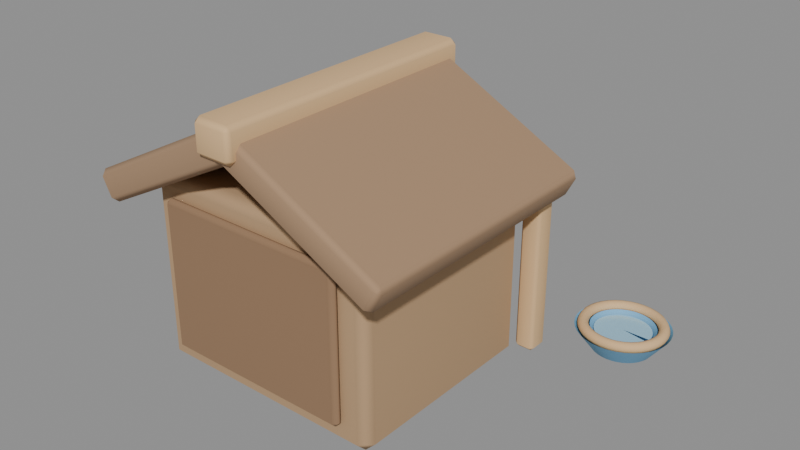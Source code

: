 # Source: DogHouse.blend  (saved by Blender 5.1.30; exported with 4.5.12 LTS)
import bpy
from mathutils import Matrix  # noqa: F401  (used for matrix-valued properties, if any)

bpy.ops.wm.read_factory_settings(use_empty=True)
scene = bpy.context.scene
scene.name = 'Scene'

# ---- materials (node trees are filled in below, after node groups)
mat_material_doghouse_redwood = bpy.data.materials.new('Material.DogHouse.RedWood')
mat_material_doghouse_redwood.diffuse_color = (0.48, 0.31, 0.17, 1.0)
mat_material_doghouse_darkredwood = bpy.data.materials.new('Material.DogHouse.DarkRedWood')
mat_material_doghouse_darkredwood.diffuse_color = (0.3, 0.18, 0.1, 1.0)
mat_material_doghouse_warmtrim = bpy.data.materials.new('Material.DogHouse.WarmTrim')
mat_material_doghouse_warmtrim.diffuse_color = (0.72, 0.47, 0.24, 1.0)
mat_material_doghouse_charcoalroof = bpy.data.materials.new('Material.DogHouse.CharcoalRoof')
mat_material_doghouse_charcoalroof.diffuse_color = (0.38, 0.24, 0.14, 1.0)
mat_material_doghouse_bowlblue = bpy.data.materials.new('Material.DogHouse.BowlBlue')
mat_material_doghouse_bowlblue.diffuse_color = (0.18, 0.44, 0.68, 1.0)
mat_material_water = bpy.data.materials.new('Material.Water')
mat_material_water.diffuse_color = (0.45, 0.78, 1.0, 0.62)

# ---- material node trees
mat_material_doghouse_redwood.use_nodes = True; mat_material_doghouse_redwood.node_tree.nodes.clear()
_N = mat_material_doghouse_redwood.node_tree.nodes; _L = mat_material_doghouse_redwood.node_tree.links
n0 = _N.new('ShaderNodeBsdfPrincipled'); n0.name = 'Principled BSDF'; n0.location = (-200, 100)
n0.inputs[0].default_value = (0.48, 0.31, 0.17, 1.0)
n0.inputs[2].default_value = 0.92
n1 = _N.new('ShaderNodeOutputMaterial'); n1.name = 'Material Output'; n1.location = (200, 100)
_L.new(n0.outputs[0], n1.inputs[0])
n1.is_active_output = True
mat_material_doghouse_darkredwood.use_nodes = True; mat_material_doghouse_darkredwood.node_tree.nodes.clear()
_N = mat_material_doghouse_darkredwood.node_tree.nodes; _L = mat_material_doghouse_darkredwood.node_tree.links
n0 = _N.new('ShaderNodeBsdfPrincipled'); n0.name = 'Principled BSDF'; n0.location = (-200, 100)
n0.inputs[0].default_value = (0.3, 0.18, 0.1, 1.0)
n0.inputs[2].default_value = 0.94
n1 = _N.new('ShaderNodeOutputMaterial'); n1.name = 'Material Output'; n1.location = (200, 100)
_L.new(n0.outputs[0], n1.inputs[0])
n1.is_active_output = True
mat_material_doghouse_warmtrim.use_nodes = True; mat_material_doghouse_warmtrim.node_tree.nodes.clear()
_N = mat_material_doghouse_warmtrim.node_tree.nodes; _L = mat_material_doghouse_warmtrim.node_tree.links
n0 = _N.new('ShaderNodeBsdfPrincipled'); n0.name = 'Principled BSDF'; n0.location = (-200, 100)
n0.inputs[0].default_value = (0.72, 0.47, 0.24, 1.0)
n0.inputs[2].default_value = 0.86
n1 = _N.new('ShaderNodeOutputMaterial'); n1.name = 'Material Output'; n1.location = (200, 100)
_L.new(n0.outputs[0], n1.inputs[0])
n1.is_active_output = True
mat_material_doghouse_charcoalroof.use_nodes = True; mat_material_doghouse_charcoalroof.node_tree.nodes.clear()
_N = mat_material_doghouse_charcoalroof.node_tree.nodes; _L = mat_material_doghouse_charcoalroof.node_tree.links
n0 = _N.new('ShaderNodeBsdfPrincipled'); n0.name = 'Principled BSDF'; n0.location = (-200, 100)
n0.inputs[0].default_value = (0.38, 0.24, 0.14, 1.0)
n0.inputs[2].default_value = 0.9
n1 = _N.new('ShaderNodeOutputMaterial'); n1.name = 'Material Output'; n1.location = (200, 100)
_L.new(n0.outputs[0], n1.inputs[0])
n1.is_active_output = True
mat_material_doghouse_bowlblue.use_nodes = True; mat_material_doghouse_bowlblue.node_tree.nodes.clear()
_N = mat_material_doghouse_bowlblue.node_tree.nodes; _L = mat_material_doghouse_bowlblue.node_tree.links
n0 = _N.new('ShaderNodeBsdfPrincipled'); n0.name = 'Principled BSDF'; n0.location = (-200, 100)
n0.inputs[0].default_value = (0.18, 0.44, 0.68, 1.0)
n0.inputs[2].default_value = 0.72
n1 = _N.new('ShaderNodeOutputMaterial'); n1.name = 'Material Output'; n1.location = (200, 100)
_L.new(n0.outputs[0], n1.inputs[0])
n1.is_active_output = True
mat_material_water.use_nodes = True; mat_material_water.node_tree.nodes.clear()
_N = mat_material_water.node_tree.nodes; _L = mat_material_water.node_tree.links
n0 = _N.new('ShaderNodeBsdfPrincipled'); n0.name = 'Principled BSDF'; n0.location = (-200, 100)
n0.inputs[0].default_value = (0.45, 0.78, 1.0, 0.62)
n0.inputs[1].default_value = 0.35
n0.inputs[2].default_value = 0.24
n1 = _N.new('ShaderNodeOutputMaterial'); n1.name = 'Material Output'; n1.location = (200, 100)
_L.new(n0.outputs[0], n1.inputs[0])
n1.is_active_output = True

# ---- meshes
me_doghouse_walls_mesh = bpy.data.meshes.new('DogHouse_Walls_Mesh')
me_doghouse_walls_mesh.from_pydata([(-0.39, -0.34, -0.31), (-0.39, -0.34, 0.31), (-0.39, 0.34, -0.31), (-0.39, 0.34, 0.31), (0.39, -0.34, -0.31), (0.39, -0.34, 0.31), (0.39, 0.34, -0.31), (0.39, 0.34, 0.31)], [], [(0, 1, 3, 2), (2, 3, 7, 6), (6, 7, 5, 4), (4, 5, 1, 0), (2, 6, 4, 0), (7, 3, 1, 5)])
_uv = me_doghouse_walls_mesh.uv_layers.new(name='UVMap')
_uv.uv.foreach_set('vector', [0.375, 0.0, 0.625, 0.0, 0.625, 0.25, 0.375, 0.25, 0.375, 0.25, 0.625, 0.25, 0.625, 0.5, 0.375, 0.5, 0.375, 0.5, 0.625, 0.5, 0.625, 0.75, 0.375, 0.75, 0.375, 0.75, 0.625, 0.75, 0.625, 1.0, 0.375, 1.0, 0.125, 0.5, 0.375, 0.5, 0.375, 0.75, 0.125, 0.75, 0.625, 0.5, 0.875, 0.5, 0.875, 0.75, 0.625, 0.75])
me_doghouse_walls_mesh.materials.append(mat_material_doghouse_redwood)
me_doghouse_walls_mesh.update()
me_doghouse_backshadow_mesh = bpy.data.meshes.new('DogHouse_BackShadow_Mesh')
me_doghouse_backshadow_mesh.from_pydata([(-0.31, -0.0175, -0.24), (-0.31, -0.0175, 0.24), (-0.31, 0.0175, -0.24), (-0.31, 0.0175, 0.24), (0.31, -0.0175, -0.24), (0.31, -0.0175, 0.24), (0.31, 0.0175, -0.24), (0.31, 0.0175, 0.24)], [], [(0, 1, 3, 2), (2, 3, 7, 6), (6, 7, 5, 4), (4, 5, 1, 0), (2, 6, 4, 0), (7, 3, 1, 5)])
_uv = me_doghouse_backshadow_mesh.uv_layers.new(name='UVMap')
_uv.uv.foreach_set('vector', [0.375, 0.0, 0.625, 0.0, 0.625, 0.25, 0.375, 0.25, 0.375, 0.25, 0.625, 0.25, 0.625, 0.5, 0.375, 0.5, 0.375, 0.5, 0.625, 0.5, 0.625, 0.75, 0.375, 0.75, 0.375, 0.75, 0.625, 0.75, 0.625, 1.0, 0.375, 1.0, 0.125, 0.5, 0.375, 0.5, 0.375, 0.75, 0.125, 0.75, 0.625, 0.5, 0.875, 0.5, 0.875, 0.75, 0.625, 0.75])
me_doghouse_backshadow_mesh.materials.append(mat_material_doghouse_darkredwood)
me_doghouse_backshadow_mesh.update()
me_doghouse_door_mesh = bpy.data.meshes.new('DogHouse_Door_Mesh')
me_doghouse_door_mesh.from_pydata([(-0.14, -0.0175, -0.19), (-0.14, -0.0175, 0.19), (-0.14, 0.0175, -0.19), (-0.14, 0.0175, 0.19), (0.14, -0.0175, -0.19), (0.14, -0.0175, 0.19), (0.14, 0.0175, -0.19), (0.14, 0.0175, 0.19)], [], [(0, 1, 3, 2), (2, 3, 7, 6), (6, 7, 5, 4), (4, 5, 1, 0), (2, 6, 4, 0), (7, 3, 1, 5)])
_uv = me_doghouse_door_mesh.uv_layers.new(name='UVMap')
_uv.uv.foreach_set('vector', [0.375, 0.0, 0.625, 0.0, 0.625, 0.25, 0.375, 0.25, 0.375, 0.25, 0.625, 0.25, 0.625, 0.5, 0.375, 0.5, 0.375, 0.5, 0.625, 0.5, 0.625, 0.75, 0.375, 0.75, 0.375, 0.75, 0.625, 0.75, 0.625, 1.0, 0.375, 1.0, 0.125, 0.5, 0.375, 0.5, 0.375, 0.75, 0.125, 0.75, 0.625, 0.5, 0.875, 0.5, 0.875, 0.75, 0.625, 0.75])
me_doghouse_door_mesh.materials.append(mat_material_doghouse_darkredwood)
me_doghouse_door_mesh.update()
me_doghouse_doortop_mesh = bpy.data.meshes.new('DogHouse_DoorTop_Mesh')
me_doghouse_doortop_mesh.from_pydata([(-0.12, -0.02, -0.065), (-0.12, -0.02, 0.065), (-0.12, 0.02, -0.065), (-0.12, 0.02, 0.065), (0.12, -0.02, -0.065), (0.12, -0.02, 0.065), (0.12, 0.02, -0.065), (0.12, 0.02, 0.065)], [], [(0, 1, 3, 2), (2, 3, 7, 6), (6, 7, 5, 4), (4, 5, 1, 0), (2, 6, 4, 0), (7, 3, 1, 5)])
_uv = me_doghouse_doortop_mesh.uv_layers.new(name='UVMap')
_uv.uv.foreach_set('vector', [0.375, 0.0, 0.625, 0.0, 0.625, 0.25, 0.375, 0.25, 0.375, 0.25, 0.625, 0.25, 0.625, 0.5, 0.375, 0.5, 0.375, 0.5, 0.625, 0.5, 0.625, 0.75, 0.375, 0.75, 0.375, 0.75, 0.625, 0.75, 0.625, 1.0, 0.375, 1.0, 0.125, 0.5, 0.375, 0.5, 0.375, 0.75, 0.125, 0.75, 0.625, 0.5, 0.875, 0.5, 0.875, 0.75, 0.625, 0.75])
me_doghouse_doortop_mesh.materials.append(mat_material_doghouse_darkredwood)
me_doghouse_doortop_mesh.update()
me_doghouse_threshold_mesh = bpy.data.meshes.new('DogHouse_Threshold_Mesh')
me_doghouse_threshold_mesh.from_pydata([(-0.19, -0.055, -0.04), (-0.19, -0.055, 0.04), (-0.19, 0.055, -0.04), (-0.19, 0.055, 0.04), (0.19, -0.055, -0.04), (0.19, -0.055, 0.04), (0.19, 0.055, -0.04), (0.19, 0.055, 0.04)], [], [(0, 1, 3, 2), (2, 3, 7, 6), (6, 7, 5, 4), (4, 5, 1, 0), (2, 6, 4, 0), (7, 3, 1, 5)])
_uv = me_doghouse_threshold_mesh.uv_layers.new(name='UVMap')
_uv.uv.foreach_set('vector', [0.375, 0.0, 0.625, 0.0, 0.625, 0.25, 0.375, 0.25, 0.375, 0.25, 0.625, 0.25, 0.625, 0.5, 0.375, 0.5, 0.375, 0.5, 0.625, 0.5, 0.625, 0.75, 0.375, 0.75, 0.375, 0.75, 0.625, 0.75, 0.625, 1.0, 0.375, 1.0, 0.125, 0.5, 0.375, 0.5, 0.375, 0.75, 0.125, 0.75, 0.625, 0.5, 0.875, 0.5, 0.875, 0.75, 0.625, 0.75])
me_doghouse_threshold_mesh.materials.append(mat_material_doghouse_warmtrim)
me_doghouse_threshold_mesh.update()
me_doghouse_trim_left_mesh = bpy.data.meshes.new('DogHouse_Trim_Left_Mesh')
me_doghouse_trim_left_mesh.from_pydata([(-0.0325, -0.035, -0.29), (-0.0325, -0.035, 0.29), (-0.0325, 0.035, -0.29), (-0.0325, 0.035, 0.29), (0.0325, -0.035, -0.29), (0.0325, -0.035, 0.29), (0.0325, 0.035, -0.29), (0.0325, 0.035, 0.29)], [], [(0, 1, 3, 2), (2, 3, 7, 6), (6, 7, 5, 4), (4, 5, 1, 0), (2, 6, 4, 0), (7, 3, 1, 5)])
_uv = me_doghouse_trim_left_mesh.uv_layers.new(name='UVMap')
_uv.uv.foreach_set('vector', [0.375, 0.0, 0.625, 0.0, 0.625, 0.25, 0.375, 0.25, 0.375, 0.25, 0.625, 0.25, 0.625, 0.5, 0.375, 0.5, 0.375, 0.5, 0.625, 0.5, 0.625, 0.75, 0.375, 0.75, 0.375, 0.75, 0.625, 0.75, 0.625, 1.0, 0.375, 1.0, 0.125, 0.5, 0.375, 0.5, 0.375, 0.75, 0.125, 0.75, 0.625, 0.5, 0.875, 0.5, 0.875, 0.75, 0.625, 0.75])
me_doghouse_trim_left_mesh.materials.append(mat_material_doghouse_warmtrim)
me_doghouse_trim_left_mesh.update()
me_doghouse_trim_right_mesh = bpy.data.meshes.new('DogHouse_Trim_Right_Mesh')
me_doghouse_trim_right_mesh.from_pydata([(-0.0325, -0.035, -0.29), (-0.0325, -0.035, 0.29), (-0.0325, 0.035, -0.29), (-0.0325, 0.035, 0.29), (0.0325, -0.035, -0.29), (0.0325, -0.035, 0.29), (0.0325, 0.035, -0.29), (0.0325, 0.035, 0.29)], [], [(0, 1, 3, 2), (2, 3, 7, 6), (6, 7, 5, 4), (4, 5, 1, 0), (2, 6, 4, 0), (7, 3, 1, 5)])
_uv = me_doghouse_trim_right_mesh.uv_layers.new(name='UVMap')
_uv.uv.foreach_set('vector', [0.375, 0.0, 0.625, 0.0, 0.625, 0.25, 0.375, 0.25, 0.375, 0.25, 0.625, 0.25, 0.625, 0.5, 0.375, 0.5, 0.375, 0.5, 0.625, 0.5, 0.625, 0.75, 0.375, 0.75, 0.375, 0.75, 0.625, 0.75, 0.625, 1.0, 0.375, 1.0, 0.125, 0.5, 0.375, 0.5, 0.375, 0.75, 0.125, 0.75, 0.625, 0.5, 0.875, 0.5, 0.875, 0.75, 0.625, 0.75])
me_doghouse_trim_right_mesh.materials.append(mat_material_doghouse_warmtrim)
me_doghouse_trim_right_mesh.update()
me_doghouse_roof_left_mesh = bpy.data.meshes.new('DogHouse_Roof_Left_Mesh')
me_doghouse_roof_left_mesh.from_pydata([(-0.29, -0.43, -0.05), (-0.29, -0.43, 0.05), (-0.29, 0.43, -0.05), (-0.29, 0.43, 0.05), (0.29, -0.43, -0.05), (0.29, -0.43, 0.05), (0.29, 0.43, -0.05), (0.29, 0.43, 0.05)], [], [(0, 1, 3, 2), (2, 3, 7, 6), (6, 7, 5, 4), (4, 5, 1, 0), (2, 6, 4, 0), (7, 3, 1, 5)])
_uv = me_doghouse_roof_left_mesh.uv_layers.new(name='UVMap')
_uv.uv.foreach_set('vector', [0.375, 0.0, 0.625, 0.0, 0.625, 0.25, 0.375, 0.25, 0.375, 0.25, 0.625, 0.25, 0.625, 0.5, 0.375, 0.5, 0.375, 0.5, 0.625, 0.5, 0.625, 0.75, 0.375, 0.75, 0.375, 0.75, 0.625, 0.75, 0.625, 1.0, 0.375, 1.0, 0.125, 0.5, 0.375, 0.5, 0.375, 0.75, 0.125, 0.75, 0.625, 0.5, 0.875, 0.5, 0.875, 0.75, 0.625, 0.75])
me_doghouse_roof_left_mesh.materials.append(mat_material_doghouse_charcoalroof)
me_doghouse_roof_left_mesh.update()
me_doghouse_roof_right_mesh = bpy.data.meshes.new('DogHouse_Roof_Right_Mesh')
me_doghouse_roof_right_mesh.from_pydata([(-0.29, -0.43, -0.05), (-0.29, -0.43, 0.05), (-0.29, 0.43, -0.05), (-0.29, 0.43, 0.05), (0.29, -0.43, -0.05), (0.29, -0.43, 0.05), (0.29, 0.43, -0.05), (0.29, 0.43, 0.05)], [], [(0, 1, 3, 2), (2, 3, 7, 6), (6, 7, 5, 4), (4, 5, 1, 0), (2, 6, 4, 0), (7, 3, 1, 5)])
_uv = me_doghouse_roof_right_mesh.uv_layers.new(name='UVMap')
_uv.uv.foreach_set('vector', [0.375, 0.0, 0.625, 0.0, 0.625, 0.25, 0.375, 0.25, 0.375, 0.25, 0.625, 0.25, 0.625, 0.5, 0.375, 0.5, 0.375, 0.5, 0.625, 0.5, 0.625, 0.75, 0.375, 0.75, 0.375, 0.75, 0.625, 0.75, 0.625, 1.0, 0.375, 1.0, 0.125, 0.5, 0.375, 0.5, 0.375, 0.75, 0.125, 0.75, 0.625, 0.5, 0.875, 0.5, 0.875, 0.75, 0.625, 0.75])
me_doghouse_roof_right_mesh.materials.append(mat_material_doghouse_charcoalroof)
me_doghouse_roof_right_mesh.update()
me_doghouse_ridgecap_mesh = bpy.data.meshes.new('DogHouse_RidgeCap_Mesh')
me_doghouse_ridgecap_mesh.from_pydata([(-0.065, -0.455, -0.055), (-0.065, -0.455, 0.055), (-0.065, 0.455, -0.055), (-0.065, 0.455, 0.055), (0.065, -0.455, -0.055), (0.065, -0.455, 0.055), (0.065, 0.455, -0.055), (0.065, 0.455, 0.055)], [], [(0, 1, 3, 2), (2, 3, 7, 6), (6, 7, 5, 4), (4, 5, 1, 0), (2, 6, 4, 0), (7, 3, 1, 5)])
_uv = me_doghouse_ridgecap_mesh.uv_layers.new(name='UVMap')
_uv.uv.foreach_set('vector', [0.375, 0.0, 0.625, 0.0, 0.625, 0.25, 0.375, 0.25, 0.375, 0.25, 0.625, 0.25, 0.625, 0.5, 0.375, 0.5, 0.375, 0.5, 0.625, 0.5, 0.625, 0.75, 0.375, 0.75, 0.375, 0.75, 0.625, 0.75, 0.625, 1.0, 0.375, 1.0, 0.125, 0.5, 0.375, 0.5, 0.375, 0.75, 0.125, 0.75, 0.625, 0.5, 0.875, 0.5, 0.875, 0.75, 0.625, 0.75])
me_doghouse_ridgecap_mesh.materials.append(mat_material_doghouse_warmtrim)
me_doghouse_ridgecap_mesh.update()
me_doghouse_nameplate_mesh = bpy.data.meshes.new('DogHouse_NamePlate_Mesh')
me_doghouse_nameplate_mesh.from_pydata([(-0.16, -0.0175, -0.0475), (-0.16, -0.0175, 0.0475), (-0.16, 0.0175, -0.0475), (-0.16, 0.0175, 0.0475), (0.16, -0.0175, -0.0475), (0.16, -0.0175, 0.0475), (0.16, 0.0175, -0.0475), (0.16, 0.0175, 0.0475)], [], [(0, 1, 3, 2), (2, 3, 7, 6), (6, 7, 5, 4), (4, 5, 1, 0), (2, 6, 4, 0), (7, 3, 1, 5)])
_uv = me_doghouse_nameplate_mesh.uv_layers.new(name='UVMap')
_uv.uv.foreach_set('vector', [0.375, 0.0, 0.625, 0.0, 0.625, 0.25, 0.375, 0.25, 0.375, 0.25, 0.625, 0.25, 0.625, 0.5, 0.375, 0.5, 0.375, 0.5, 0.625, 0.5, 0.625, 0.75, 0.375, 0.75, 0.375, 0.75, 0.625, 0.75, 0.625, 1.0, 0.375, 1.0, 0.125, 0.5, 0.375, 0.5, 0.375, 0.75, 0.125, 0.75, 0.625, 0.5, 0.875, 0.5, 0.875, 0.75, 0.625, 0.75])
me_doghouse_nameplate_mesh.materials.append(mat_material_doghouse_warmtrim)
me_doghouse_nameplate_mesh.update()
me_doghouse_bowl_mesh_001 = bpy.data.meshes.new('DogHouse_Bowl_Mesh.001')
me_doghouse_bowl_mesh_001.from_pydata([(0.145, 0.0, 0.118), (0.1428, 0.02431, 0.118), (0.1363, 0.04788, 0.118), (0.1256, 0.07, 0.118), (0.1111, 0.08999, 0.118), (0.0932, 0.1072, 0.118), (0.0725, 0.1212, 0.118), (0.04959, 0.1316, 0.118), (0.02518, 0.1379, 0.118), (8.879e-18, 0.14, 0.118), (-0.02518, 0.1379, 0.118), (-0.04959, 0.1316, 0.118), (-0.0725, 0.1212, 0.118), (-0.0932, 0.1072, 0.118), (-0.1111, 0.08999, 0.118), (-0.1256, 0.07, 0.118), (-0.1363, 0.04788, 0.118), (-0.1428, 0.02431, 0.118), (-0.145, 1.715e-17, 0.118), (-0.1428, -0.02431, 0.118), (-0.1363, -0.04788, 0.118), (-0.1256, -0.07, 0.118), (-0.1111, -0.08999, 0.118), (-0.0932, -0.1072, 0.118), (-0.0725, -0.1212, 0.118), (-0.04959, -0.1316, 0.118), (-0.02518, -0.1379, 0.118), (-2.664e-17, -0.14, 0.118), (0.02518, -0.1379, 0.118), (0.04959, -0.1316, 0.118), (0.0725, -0.1212, 0.118), (0.0932, -0.1072, 0.118), (0.1111, -0.08999, 0.118), (0.1256, -0.07, 0.118), (0.1363, -0.04788, 0.118), (0.1428, -0.02431, 0.118), (0.09, 0.0, 0.045), (0.08863, 0.01476, 0.045), (0.08457, 0.02907, 0.045), (0.07794, 0.0425, 0.045), (0.06894, 0.05464, 0.045), (0.05785, 0.06511, 0.045), (0.045, 0.07361, 0.045), (0.03078, 0.07987, 0.045), (0.01563, 0.08371, 0.045), (5.511e-18, 0.085, 0.045), (-0.01563, 0.08371, 0.045), (-0.03078, 0.07987, 0.045), (-0.045, 0.07361, 0.045), (-0.05785, 0.06511, 0.045), (-0.06894, 0.05464, 0.045), (-0.07794, 0.0425, 0.045), (-0.08457, 0.02907, 0.045), (-0.08863, 0.01476, 0.045), (-0.09, 1.041e-17, 0.045), (-0.08863, -0.01476, 0.045), (-0.08457, -0.02907, 0.045), (-0.07794, -0.0425, 0.045), (-0.06894, -0.05464, 0.045), (-0.05785, -0.06511, 0.045), (-0.045, -0.07361, 0.045), (-0.03078, -0.07987, 0.045), (-0.01563, -0.08371, 0.045), (-1.653e-17, -0.085, 0.045), (0.01563, -0.08371, 0.045), (0.03078, -0.07987, 0.045), (0.045, -0.07361, 0.045), (0.05785, -0.06511, 0.045), (0.06894, -0.05464, 0.045), (0.07794, -0.0425, 0.045), (0.08457, -0.02907, 0.045), (0.08863, -0.01476, 0.045), (0.1, 0.0, 0.118), (0.09848, 0.01667, 0.118), (0.09397, 0.03283, 0.118), (0.0866, 0.048, 0.118), (0.0766, 0.06171, 0.118), (0.06428, 0.07354, 0.118), (0.05, 0.08314, 0.118), (0.0342, 0.09021, 0.118), (0.01736, 0.09454, 0.118), (6.123e-18, 0.096, 0.118), (-0.01736, 0.09454, 0.118), (-0.0342, 0.09021, 0.118), (-0.05, 0.08314, 0.118), (-0.06428, 0.07354, 0.118), (-0.0766, 0.06171, 0.118), (-0.0866, 0.048, 0.118), (-0.09397, 0.03283, 0.118), (-0.09848, 0.01667, 0.118), (-0.1, 1.176e-17, 0.118), (-0.09848, -0.01667, 0.118), (-0.09397, -0.03283, 0.118), (-0.0866, -0.048, 0.118), (-0.0766, -0.06171, 0.118), (-0.06428, -0.07354, 0.118), (-0.05, -0.08314, 0.118), (-0.0342, -0.09021, 0.118), (-0.01736, -0.09454, 0.118), (-1.837e-17, -0.096, 0.118), (0.01736, -0.09454, 0.118), (0.0342, -0.09021, 0.118), (0.05, -0.08314, 0.118), (0.06428, -0.07354, 0.118), (0.0766, -0.06171, 0.118), (0.0866, -0.048, 0.118), (0.09397, -0.03283, 0.118), (0.09848, -0.01667, 0.118), (0.047, 0.0, 0.045), (0.04629, 0.007641, 0.045), (0.04417, 0.01505, 0.045), (0.0407, 0.022, 0.045), (0.036, 0.02828, 0.045), (0.03021, 0.03371, 0.045), (0.0235, 0.03811, 0.045), (0.01607, 0.04135, 0.045), (0.008161, 0.04333, 0.045), (2.878e-18, 0.044, 0.045), (-0.008161, 0.04333, 0.045), (-0.01607, 0.04135, 0.045), (-0.0235, 0.03811, 0.045), (-0.03021, 0.03371, 0.045), (-0.036, 0.02828, 0.045), (-0.0407, 0.022, 0.045), (-0.04417, 0.01505, 0.045), (-0.04629, 0.007641, 0.045), (-0.047, 5.388e-18, 0.045), (-0.04629, -0.007641, 0.045), (-0.04417, -0.01505, 0.045), (-0.0407, -0.022, 0.045), (-0.036, -0.02828, 0.045), (-0.03021, -0.03371, 0.045), (-0.0235, -0.03811, 0.045), (-0.01607, -0.04135, 0.045), (-0.008161, -0.04333, 0.045), (-8.634e-18, -0.044, 0.045), (0.008161, -0.04333, 0.045), (0.01607, -0.04135, 0.045), (0.0235, -0.03811, 0.045), (0.03021, -0.03371, 0.045), (0.036, -0.02828, 0.045), (0.0407, -0.022, 0.045), (0.04417, -0.01505, 0.045), (0.04629, -0.007641, 0.045)], [], [(0, 1, 37, 36), (73, 72, 108, 109), (36, 37, 109, 108), (1, 2, 38, 37), (74, 73, 109, 110), (37, 38, 110, 109), (2, 3, 39, 38), (75, 74, 110, 111), (38, 39, 111, 110), (3, 4, 40, 39), (76, 75, 111, 112), (39, 40, 112, 111), (4, 5, 41, 40), (77, 76, 112, 113), (40, 41, 113, 112), (5, 6, 42, 41), (78, 77, 113, 114), (41, 42, 114, 113), (6, 7, 43, 42), (79, 78, 114, 115), (42, 43, 115, 114), (7, 8, 44, 43), (80, 79, 115, 116), (43, 44, 116, 115), (8, 9, 45, 44), (81, 80, 116, 117), (44, 45, 117, 116), (9, 10, 46, 45), (82, 81, 117, 118), (45, 46, 118, 117), (10, 11, 47, 46), (83, 82, 118, 119), (46, 47, 119, 118), (11, 12, 48, 47), (84, 83, 119, 120), (47, 48, 120, 119), (12, 13, 49, 48), (85, 84, 120, 121), (48, 49, 121, 120), (13, 14, 50, 49), (86, 85, 121, 122), (49, 50, 122, 121), (14, 15, 51, 50), (87, 86, 122, 123), (50, 51, 123, 122), (15, 16, 52, 51), (88, 87, 123, 124), (51, 52, 124, 123), (16, 17, 53, 52), (89, 88, 124, 125), (52, 53, 125, 124), (17, 18, 54, 53), (90, 89, 125, 126), (53, 54, 126, 125), (18, 19, 55, 54), (91, 90, 126, 127), (54, 55, 127, 126), (19, 20, 56, 55), (92, 91, 127, 128), (55, 56, 128, 127), (20, 21, 57, 56), (93, 92, 128, 129), (56, 57, 129, 128), (21, 22, 58, 57), (94, 93, 129, 130), (57, 58, 130, 129), (22, 23, 59, 58), (95, 94, 130, 131), (58, 59, 131, 130), (23, 24, 60, 59), (96, 95, 131, 132), (59, 60, 132, 131), (24, 25, 61, 60), (97, 96, 132, 133), (60, 61, 133, 132), (25, 26, 62, 61), (98, 97, 133, 134), (61, 62, 134, 133), (26, 27, 63, 62), (99, 98, 134, 135), (62, 63, 135, 134), (27, 28, 64, 63), (100, 99, 135, 136), (63, 64, 136, 135), (28, 29, 65, 64), (101, 100, 136, 137), (64, 65, 137, 136), (29, 30, 66, 65), (102, 101, 137, 138), (65, 66, 138, 137), (30, 31, 67, 66), (103, 102, 138, 139), (66, 67, 139, 138), (31, 32, 68, 67), (104, 103, 139, 140), (67, 68, 140, 139), (32, 33, 69, 68), (105, 104, 140, 141), (68, 69, 141, 140), (33, 34, 70, 69), (106, 105, 141, 142), (69, 70, 142, 141), (34, 35, 71, 70), (107, 106, 142, 143), (70, 71, 143, 142), (35, 0, 36, 71), (72, 107, 143, 108), (71, 36, 108, 143)])
me_doghouse_bowl_mesh_001.materials.append(mat_material_doghouse_bowlblue)
me_doghouse_bowl_mesh_001.update()
me_doghouse_bowl_rim_mesh_001 = bpy.data.meshes.new('DogHouse_Bowl_Rim_Mesh.001')
me_doghouse_bowl_rim_mesh_001.from_pydata([(0.137, 0.0, 0.0), (0.132, 0.0, 0.01202), (0.12, 0.0, 0.017), (0.108, 0.0, 0.01202), (0.103, 0.0, 2.082e-18), (0.108, 0.0, -0.01202), (0.12, 0.0, -0.017), (0.132, 0.0, -0.01202), (0.1349, 0.02379, 0.0), (0.13, 0.02293, 0.01202), (0.1182, 0.02084, 0.017), (0.1063, 0.01875, 0.01202), (0.1014, 0.01789, 2.082e-18), (0.1063, 0.01875, -0.01202), (0.1182, 0.02084, -0.017), (0.13, 0.02293, -0.01202), (0.1287, 0.04686, 0.0), (0.1241, 0.04515, 0.01202), (0.1128, 0.04104, 0.017), (0.1015, 0.03693, 0.01202), (0.09679, 0.03523, 2.082e-18), (0.1015, 0.03693, -0.01202), (0.1128, 0.04104, -0.017), (0.1241, 0.04515, -0.01202), (0.1186, 0.0685, 0.0), (0.1143, 0.06601, 0.01202), (0.1039, 0.06, 0.017), (0.09351, 0.05399, 0.01202), (0.0892, 0.0515, 2.082e-18), (0.09351, 0.05399, -0.01202), (0.1039, 0.06, -0.017), (0.1143, 0.06601, -0.01202), (0.1049, 0.08806, 0.0), (0.1011, 0.08486, 0.01202), (0.09193, 0.07713, 0.017), (0.08272, 0.06941, 0.01202), (0.0789, 0.06621, 2.082e-18), (0.08272, 0.06941, -0.01202), (0.09193, 0.07713, -0.017), (0.1011, 0.08486, -0.01202), (0.08806, 0.1049, 0.0), (0.08486, 0.1011, 0.01202), (0.07713, 0.09193, 0.017), (0.06941, 0.08272, 0.01202), (0.06621, 0.0789, 2.082e-18), (0.06941, 0.08272, -0.01202), (0.07713, 0.09193, -0.017), (0.08486, 0.1011, -0.01202), (0.0685, 0.1186, 0.0), (0.06601, 0.1143, 0.01202), (0.06, 0.1039, 0.017), (0.05399, 0.09351, 0.01202), (0.0515, 0.0892, 2.082e-18), (0.05399, 0.09351, -0.01202), (0.06, 0.1039, -0.017), (0.06601, 0.1143, -0.01202), (0.04686, 0.1287, 0.0), (0.04515, 0.1241, 0.01202), (0.04104, 0.1128, 0.017), (0.03693, 0.1015, 0.01202), (0.03523, 0.09679, 2.082e-18), (0.03693, 0.1015, -0.01202), (0.04104, 0.1128, -0.017), (0.04515, 0.1241, -0.01202), (0.02379, 0.1349, 0.0), (0.02293, 0.13, 0.01202), (0.02084, 0.1182, 0.017), (0.01875, 0.1063, 0.01202), (0.01789, 0.1014, 2.082e-18), (0.01875, 0.1063, -0.01202), (0.02084, 0.1182, -0.017), (0.02293, 0.13, -0.01202), (1.034e-08, 0.137, 0.0), (9.967e-09, 0.132, 0.01202), (9.06e-09, 0.12, 0.017), (8.152e-09, 0.108, 0.01202), (7.776e-09, 0.103, 2.082e-18), (8.152e-09, 0.108, -0.01202), (9.06e-09, 0.12, -0.017), (9.967e-09, 0.132, -0.01202), (-0.02379, 0.1349, 0.0), (-0.02293, 0.13, 0.01202), (-0.02084, 0.1182, 0.017), (-0.01875, 0.1063, 0.01202), (-0.01789, 0.1014, 2.082e-18), (-0.01875, 0.1063, -0.01202), (-0.02084, 0.1182, -0.017), (-0.02293, 0.13, -0.01202), (-0.04686, 0.1287, 0.0), (-0.04515, 0.1241, 0.01202), (-0.04104, 0.1128, 0.017), (-0.03693, 0.1015, 0.01202), (-0.03523, 0.09679, 2.082e-18), (-0.03693, 0.1015, -0.01202), (-0.04104, 0.1128, -0.017), (-0.04515, 0.1241, -0.01202), (-0.0685, 0.1186, 0.0), (-0.06601, 0.1143, 0.01202), (-0.06, 0.1039, 0.017), (-0.05399, 0.09351, 0.01202), (-0.0515, 0.0892, 2.082e-18), (-0.05399, 0.09351, -0.01202), (-0.06, 0.1039, -0.017), (-0.06601, 0.1143, -0.01202), (-0.08806, 0.1049, 0.0), (-0.08486, 0.1011, 0.01202), (-0.07713, 0.09193, 0.017), (-0.06941, 0.08272, 0.01202), (-0.06621, 0.0789, 2.082e-18), (-0.06941, 0.08272, -0.01202), (-0.07713, 0.09193, -0.017), (-0.08486, 0.1011, -0.01202), (-0.1049, 0.08806, 0.0), (-0.1011, 0.08486, 0.01202), (-0.09193, 0.07713, 0.017), (-0.08272, 0.06941, 0.01202), (-0.0789, 0.06621, 2.082e-18), (-0.08272, 0.06941, -0.01202), (-0.09193, 0.07713, -0.017), (-0.1011, 0.08486, -0.01202), (-0.1186, 0.0685, 0.0), (-0.1143, 0.06601, 0.01202), (-0.1039, 0.06, 0.017), (-0.09351, 0.05399, 0.01202), (-0.0892, 0.0515, 2.082e-18), (-0.09351, 0.05399, -0.01202), (-0.1039, 0.06, -0.017), (-0.1143, 0.06601, -0.01202), (-0.1287, 0.04686, 0.0), (-0.1241, 0.04515, 0.01202), (-0.1128, 0.04104, 0.017), (-0.1015, 0.03693, 0.01202), (-0.09679, 0.03523, 2.082e-18), (-0.1015, 0.03693, -0.01202), (-0.1128, 0.04104, -0.017), (-0.1241, 0.04515, -0.01202), (-0.1349, 0.02379, 0.0), (-0.13, 0.02293, 0.01202), (-0.1182, 0.02084, 0.017), (-0.1063, 0.01875, 0.01202), (-0.1014, 0.01789, 2.082e-18), (-0.1063, 0.01875, -0.01202), (-0.1182, 0.02084, -0.017), (-0.13, 0.02293, -0.01202), (-0.137, 1.198e-08, 0.0), (-0.132, 1.154e-08, 0.01202), (-0.12, 1.049e-08, 0.017), (-0.108, 9.44e-09, 0.01202), (-0.103, 9.005e-09, 2.082e-18), (-0.108, 9.44e-09, -0.01202), (-0.12, 1.049e-08, -0.017), (-0.132, 1.154e-08, -0.01202), (-0.1349, -0.02379, 0.0), (-0.13, -0.02293, 0.01202), (-0.1182, -0.02084, 0.017), (-0.1063, -0.01875, 0.01202), (-0.1014, -0.01789, 2.082e-18), (-0.1063, -0.01875, -0.01202), (-0.1182, -0.02084, -0.017), (-0.13, -0.02293, -0.01202), (-0.1287, -0.04686, 0.0), (-0.1241, -0.04515, 0.01202), (-0.1128, -0.04104, 0.017), (-0.1015, -0.03693, 0.01202), (-0.09679, -0.03523, 2.082e-18), (-0.1015, -0.03693, -0.01202), (-0.1128, -0.04104, -0.017), (-0.1241, -0.04515, -0.01202), (-0.1186, -0.0685, 0.0), (-0.1143, -0.06601, 0.01202), (-0.1039, -0.06, 0.017), (-0.09351, -0.05399, 0.01202), (-0.0892, -0.0515, 2.082e-18), (-0.09351, -0.05399, -0.01202), (-0.1039, -0.06, -0.017), (-0.1143, -0.06601, -0.01202), (-0.1049, -0.08806, 0.0), (-0.1011, -0.08486, 0.01202), (-0.09193, -0.07713, 0.017), (-0.08272, -0.06941, 0.01202), (-0.0789, -0.06621, 2.082e-18), (-0.08272, -0.06941, -0.01202), (-0.09193, -0.07713, -0.017), (-0.1011, -0.08486, -0.01202), (-0.08806, -0.1049, 0.0), (-0.08486, -0.1011, 0.01202), (-0.07713, -0.09193, 0.017), (-0.06941, -0.08272, 0.01202), (-0.06621, -0.0789, 2.082e-18), (-0.06941, -0.08272, -0.01202), (-0.07713, -0.09193, -0.017), (-0.08486, -0.1011, -0.01202), (-0.0685, -0.1186, 0.0), (-0.06601, -0.1143, 0.01202), (-0.06, -0.1039, 0.017), (-0.05399, -0.09351, 0.01202), (-0.0515, -0.0892, 2.082e-18), (-0.05399, -0.09351, -0.01202), (-0.06, -0.1039, -0.017), (-0.06601, -0.1143, -0.01202), (-0.04686, -0.1287, 0.0), (-0.04515, -0.1241, 0.01202), (-0.04104, -0.1128, 0.017), (-0.03693, -0.1015, 0.01202), (-0.03523, -0.09679, 2.082e-18), (-0.03693, -0.1015, -0.01202), (-0.04104, -0.1128, -0.017), (-0.04515, -0.1241, -0.01202), (-0.02379, -0.1349, 0.0), (-0.02293, -0.13, 0.01202), (-0.02084, -0.1182, 0.017), (-0.01875, -0.1063, 0.01202), (-0.01789, -0.1014, 2.082e-18), (-0.01875, -0.1063, -0.01202), (-0.02084, -0.1182, -0.017), (-0.02293, -0.13, -0.01202), (1.034e-08, -0.137, 0.0), (9.967e-09, -0.132, 0.01202), (9.06e-09, -0.12, 0.017), (8.152e-09, -0.108, 0.01202), (7.776e-09, -0.103, 2.082e-18), (8.152e-09, -0.108, -0.01202), (9.06e-09, -0.12, -0.017), (9.967e-09, -0.132, -0.01202), (0.02379, -0.1349, 0.0), (0.02293, -0.13, 0.01202), (0.02084, -0.1182, 0.017), (0.01875, -0.1063, 0.01202), (0.01789, -0.1014, 2.082e-18), (0.01875, -0.1063, -0.01202), (0.02084, -0.1182, -0.017), (0.02293, -0.13, -0.01202), (0.04686, -0.1287, 0.0), (0.04515, -0.1241, 0.01202), (0.04104, -0.1128, 0.017), (0.03693, -0.1015, 0.01202), (0.03523, -0.09679, 2.082e-18), (0.03693, -0.1015, -0.01202), (0.04104, -0.1128, -0.017), (0.04515, -0.1241, -0.01202), (0.0685, -0.1186, 0.0), (0.06601, -0.1143, 0.01202), (0.06, -0.1039, 0.017), (0.05399, -0.09351, 0.01202), (0.0515, -0.0892, 2.082e-18), (0.05399, -0.09351, -0.01202), (0.06, -0.1039, -0.017), (0.06601, -0.1143, -0.01202), (0.08806, -0.1049, 0.0), (0.08486, -0.1011, 0.01202), (0.07713, -0.09193, 0.017), (0.06941, -0.08272, 0.01202), (0.06621, -0.0789, 2.082e-18), (0.06941, -0.08272, -0.01202), (0.07713, -0.09193, -0.017), (0.08486, -0.1011, -0.01202), (0.1049, -0.08806, 0.0), (0.1011, -0.08486, 0.01202), (0.09193, -0.07713, 0.017), (0.08272, -0.06941, 0.01202), (0.0789, -0.06621, 2.082e-18), (0.08272, -0.06941, -0.01202), (0.09193, -0.07713, -0.017), (0.1011, -0.08486, -0.01202), (0.1186, -0.0685, 0.0), (0.1143, -0.06601, 0.01202), (0.1039, -0.06, 0.017), (0.09351, -0.05399, 0.01202), (0.0892, -0.0515, 2.082e-18), (0.09351, -0.05399, -0.01202), (0.1039, -0.06, -0.017), (0.1143, -0.06601, -0.01202), (0.1287, -0.04686, 0.0), (0.1241, -0.04515, 0.01202), (0.1128, -0.04104, 0.017), (0.1015, -0.03693, 0.01202), (0.09679, -0.03523, 2.082e-18), (0.1015, -0.03693, -0.01202), (0.1128, -0.04104, -0.017), (0.1241, -0.04515, -0.01202), (0.1349, -0.02379, 0.0), (0.13, -0.02293, 0.01202), (0.1182, -0.02084, 0.017), (0.1063, -0.01875, 0.01202), (0.1014, -0.01789, 2.082e-18), (0.1063, -0.01875, -0.01202), (0.1182, -0.02084, -0.017), (0.13, -0.02293, -0.01202)], [], [(0, 8, 9, 1), (1, 9, 10, 2), (2, 10, 11, 3), (3, 11, 12, 4), (4, 12, 13, 5), (5, 13, 14, 6), (6, 14, 15, 7), (7, 15, 8, 0), (8, 16, 17, 9), (9, 17, 18, 10), (10, 18, 19, 11), (11, 19, 20, 12), (12, 20, 21, 13), (13, 21, 22, 14), (14, 22, 23, 15), (15, 23, 16, 8), (16, 24, 25, 17), (17, 25, 26, 18), (18, 26, 27, 19), (19, 27, 28, 20), (20, 28, 29, 21), (21, 29, 30, 22), (22, 30, 31, 23), (23, 31, 24, 16), (24, 32, 33, 25), (25, 33, 34, 26), (26, 34, 35, 27), (27, 35, 36, 28), (28, 36, 37, 29), (29, 37, 38, 30), (30, 38, 39, 31), (31, 39, 32, 24), (32, 40, 41, 33), (33, 41, 42, 34), (34, 42, 43, 35), (35, 43, 44, 36), (36, 44, 45, 37), (37, 45, 46, 38), (38, 46, 47, 39), (39, 47, 40, 32), (40, 48, 49, 41), (41, 49, 50, 42), (42, 50, 51, 43), (43, 51, 52, 44), (44, 52, 53, 45), (45, 53, 54, 46), (46, 54, 55, 47), (47, 55, 48, 40), (48, 56, 57, 49), (49, 57, 58, 50), (50, 58, 59, 51), (51, 59, 60, 52), (52, 60, 61, 53), (53, 61, 62, 54), (54, 62, 63, 55), (55, 63, 56, 48), (56, 64, 65, 57), (57, 65, 66, 58), (58, 66, 67, 59), (59, 67, 68, 60), (60, 68, 69, 61), (61, 69, 70, 62), (62, 70, 71, 63), (63, 71, 64, 56), (64, 72, 73, 65), (65, 73, 74, 66), (66, 74, 75, 67), (67, 75, 76, 68), (68, 76, 77, 69), (69, 77, 78, 70), (70, 78, 79, 71), (71, 79, 72, 64), (72, 80, 81, 73), (73, 81, 82, 74), (74, 82, 83, 75), (75, 83, 84, 76), (76, 84, 85, 77), (77, 85, 86, 78), (78, 86, 87, 79), (79, 87, 80, 72), (80, 88, 89, 81), (81, 89, 90, 82), (82, 90, 91, 83), (83, 91, 92, 84), (84, 92, 93, 85), (85, 93, 94, 86), (86, 94, 95, 87), (87, 95, 88, 80), (88, 96, 97, 89), (89, 97, 98, 90), (90, 98, 99, 91), (91, 99, 100, 92), (92, 100, 101, 93), (93, 101, 102, 94), (94, 102, 103, 95), (95, 103, 96, 88), (96, 104, 105, 97), (97, 105, 106, 98), (98, 106, 107, 99), (99, 107, 108, 100), (100, 108, 109, 101), (101, 109, 110, 102), (102, 110, 111, 103), (103, 111, 104, 96), (104, 112, 113, 105), (105, 113, 114, 106), (106, 114, 115, 107), (107, 115, 116, 108), (108, 116, 117, 109), (109, 117, 118, 110), (110, 118, 119, 111), (111, 119, 112, 104), (112, 120, 121, 113), (113, 121, 122, 114), (114, 122, 123, 115), (115, 123, 124, 116), (116, 124, 125, 117), (117, 125, 126, 118), (118, 126, 127, 119), (119, 127, 120, 112), (120, 128, 129, 121), (121, 129, 130, 122), (122, 130, 131, 123), (123, 131, 132, 124), (124, 132, 133, 125), (125, 133, 134, 126), (126, 134, 135, 127), (127, 135, 128, 120), (128, 136, 137, 129), (129, 137, 138, 130), (130, 138, 139, 131), (131, 139, 140, 132), (132, 140, 141, 133), (133, 141, 142, 134), (134, 142, 143, 135), (135, 143, 136, 128), (136, 144, 145, 137), (137, 145, 146, 138), (138, 146, 147, 139), (139, 147, 148, 140), (140, 148, 149, 141), (141, 149, 150, 142), (142, 150, 151, 143), (143, 151, 144, 136), (144, 152, 153, 145), (145, 153, 154, 146), (146, 154, 155, 147), (147, 155, 156, 148), (148, 156, 157, 149), (149, 157, 158, 150), (150, 158, 159, 151), (151, 159, 152, 144), (152, 160, 161, 153), (153, 161, 162, 154), (154, 162, 163, 155), (155, 163, 164, 156), (156, 164, 165, 157), (157, 165, 166, 158), (158, 166, 167, 159), (159, 167, 160, 152), (160, 168, 169, 161), (161, 169, 170, 162), (162, 170, 171, 163), (163, 171, 172, 164), (164, 172, 173, 165), (165, 173, 174, 166), (166, 174, 175, 167), (167, 175, 168, 160), (168, 176, 177, 169), (169, 177, 178, 170), (170, 178, 179, 171), (171, 179, 180, 172), (172, 180, 181, 173), (173, 181, 182, 174), (174, 182, 183, 175), (175, 183, 176, 168), (176, 184, 185, 177), (177, 185, 186, 178), (178, 186, 187, 179), (179, 187, 188, 180), (180, 188, 189, 181), (181, 189, 190, 182), (182, 190, 191, 183), (183, 191, 184, 176), (184, 192, 193, 185), (185, 193, 194, 186), (186, 194, 195, 187), (187, 195, 196, 188), (188, 196, 197, 189), (189, 197, 198, 190), (190, 198, 199, 191), (191, 199, 192, 184), (192, 200, 201, 193), (193, 201, 202, 194), (194, 202, 203, 195), (195, 203, 204, 196), (196, 204, 205, 197), (197, 205, 206, 198), (198, 206, 207, 199), (199, 207, 200, 192), (200, 208, 209, 201), (201, 209, 210, 202), (202, 210, 211, 203), (203, 211, 212, 204), (204, 212, 213, 205), (205, 213, 214, 206), (206, 214, 215, 207), (207, 215, 208, 200), (208, 216, 217, 209), (209, 217, 218, 210), (210, 218, 219, 211), (211, 219, 220, 212), (212, 220, 221, 213), (213, 221, 222, 214), (214, 222, 223, 215), (215, 223, 216, 208), (216, 224, 225, 217), (217, 225, 226, 218), (218, 226, 227, 219), (219, 227, 228, 220), (220, 228, 229, 221), (221, 229, 230, 222), (222, 230, 231, 223), (223, 231, 224, 216), (224, 232, 233, 225), (225, 233, 234, 226), (226, 234, 235, 227), (227, 235, 236, 228), (228, 236, 237, 229), (229, 237, 238, 230), (230, 238, 239, 231), (231, 239, 232, 224), (232, 240, 241, 233), (233, 241, 242, 234), (234, 242, 243, 235), (235, 243, 244, 236), (236, 244, 245, 237), (237, 245, 246, 238), (238, 246, 247, 239), (239, 247, 240, 232), (240, 248, 249, 241), (241, 249, 250, 242), (242, 250, 251, 243), (243, 251, 252, 244), (244, 252, 253, 245), (245, 253, 254, 246), (246, 254, 255, 247), (247, 255, 248, 240), (248, 256, 257, 249), (249, 257, 258, 250), (250, 258, 259, 251), (251, 259, 260, 252), (252, 260, 261, 253), (253, 261, 262, 254), (254, 262, 263, 255), (255, 263, 256, 248), (256, 264, 265, 257), (257, 265, 266, 258), (258, 266, 267, 259), (259, 267, 268, 260), (260, 268, 269, 261), (261, 269, 270, 262), (262, 270, 271, 263), (263, 271, 264, 256), (264, 272, 273, 265), (265, 273, 274, 266), (266, 274, 275, 267), (267, 275, 276, 268), (268, 276, 277, 269), (269, 277, 278, 270), (270, 278, 279, 271), (271, 279, 272, 264), (272, 280, 281, 273), (273, 281, 282, 274), (274, 282, 283, 275), (275, 283, 284, 276), (276, 284, 285, 277), (277, 285, 286, 278), (278, 286, 287, 279), (279, 287, 280, 272), (280, 0, 1, 281), (281, 1, 2, 282), (282, 2, 3, 283), (283, 3, 4, 284), (284, 4, 5, 285), (285, 5, 6, 286), (286, 6, 7, 287), (287, 7, 0, 280)])
_uv = me_doghouse_bowl_rim_mesh_001.uv_layers.new(name='UVMap')
_uv.uv.foreach_set('vector', [0.5, 0.5, 0.5278, 0.5, 0.5278, 0.625, 0.5, 0.625, 0.5, 0.625, 0.5278, 0.625, 0.5278, 0.75, 0.5, 0.75, 0.5, 0.75, 0.5278, 0.75, 0.5278, 0.875, 0.5, 0.875, 0.5, 0.875, 0.5278, 0.875, 0.5278, 1.0, 0.5, 1.0, 0.5, 0.0, 0.5278, 0.0, 0.5278, 0.125, 0.5, 0.125, 0.5, 0.125, 0.5278, 0.125, 0.5278, 0.25, 0.5, 0.25, 0.5, 0.25, 0.5278, 0.25, 0.5278, 0.375, 0.5, 0.375, 0.5, 0.375, 0.5278, 0.375, 0.5278, 0.5, 0.5, 0.5, 0.5278, 0.5, 0.5556, 0.5, 0.5556, 0.625, 0.5278, 0.625, 0.5278, 0.625, 0.5556, 0.625, 0.5556, 0.75, 0.5278, 0.75, 0.5278, 0.75, 0.5556, 0.75, 0.5556, 0.875, 0.5278, 0.875, 0.5278, 0.875, 0.5556, 0.875, 0.5556, 1.0, 0.5278, 1.0, 0.5278, 0.0, 0.5556, 0.0, 0.5556, 0.125, 0.5278, 0.125, 0.5278, 0.125, 0.5556, 0.125, 0.5556, 0.25, 0.5278, 0.25, 0.5278, 0.25, 0.5556, 0.25, 0.5556, 0.375, 0.5278, 0.375, 0.5278, 0.375, 0.5556, 0.375, 0.5556, 0.5, 0.5278, 0.5, 0.5556, 0.5, 0.5833, 0.5, 0.5833, 0.625, 0.5556, 0.625, 0.5556, 0.625, 0.5833, 0.625, 0.5833, 0.75, 0.5556, 0.75, 0.5556, 0.75, 0.5833, 0.75, 0.5833, 0.875, 0.5556, 0.875, 0.5556, 0.875, 0.5833, 0.875, 0.5833, 1.0, 0.5556, 1.0, 0.5556, 0.0, 0.5833, 0.0, 0.5833, 0.125, 0.5556, 0.125, 0.5556, 0.125, 0.5833, 0.125, 0.5833, 0.25, 0.5556, 0.25, 0.5556, 0.25, 0.5833, 0.25, 0.5833, 0.375, 0.5556, 0.375, 0.5556, 0.375, 0.5833, 0.375, 0.5833, 0.5, 0.5556, 0.5, 0.5833, 0.5, 0.6111, 0.5, 0.6111, 0.625, 0.5833, 0.625, 0.5833, 0.625, 0.6111, 0.625, 0.6111, 0.75, 0.5833, 0.75, 0.5833, 0.75, 0.6111, 0.75, 0.6111, 0.875, 0.5833, 0.875, 0.5833, 0.875, 0.6111, 0.875, 0.6111, 1.0, 0.5833, 1.0, 0.5833, 0.0, 0.6111, 0.0, 0.6111, 0.125, 0.5833, 0.125, 0.5833, 0.125, 0.6111, 0.125, 0.6111, 0.25, 0.5833, 0.25, 0.5833, 0.25, 0.6111, 0.25, 0.6111, 0.375, 0.5833, 0.375, 0.5833, 0.375, 0.6111, 0.375, 0.6111, 0.5, 0.5833, 0.5, 0.6111, 0.5, 0.6389, 0.5, 0.6389, 0.625, 0.6111, 0.625, 0.6111, 0.625, 0.6389, 0.625, 0.6389, 0.75, 0.6111, 0.75, 0.6111, 0.75, 0.6389, 0.75, 0.6389, 0.875, 0.6111, 0.875, 0.6111, 0.875, 0.6389, 0.875, 0.6389, 1.0, 0.6111, 1.0, 0.6111, 0.0, 0.6389, 0.0, 0.6389, 0.125, 0.6111, 0.125, 0.6111, 0.125, 0.6389, 0.125, 0.6389, 0.25, 0.6111, 0.25, 0.6111, 0.25, 0.6389, 0.25, 0.6389, 0.375, 0.6111, 0.375, 0.6111, 0.375, 0.6389, 0.375, 0.6389, 0.5, 0.6111, 0.5, 0.6389, 0.5, 0.6667, 0.5, 0.6667, 0.625, 0.6389, 0.625, 0.6389, 0.625, 0.6667, 0.625, 0.6667, 0.75, 0.6389, 0.75, 0.6389, 0.75, 0.6667, 0.75, 0.6667, 0.875, 0.6389, 0.875, 0.6389, 0.875, 0.6667, 0.875, 0.6667, 1.0, 0.6389, 1.0, 0.6389, 0.0, 0.6667, 0.0, 0.6667, 0.125, 0.6389, 0.125, 0.6389, 0.125, 0.6667, 0.125, 0.6667, 0.25, 0.6389, 0.25, 0.6389, 0.25, 0.6667, 0.25, 0.6667, 0.375, 0.6389, 0.375, 0.6389, 0.375, 0.6667, 0.375, 0.6667, 0.5, 0.6389, 0.5, 0.6667, 0.5, 0.6944, 0.5, 0.6944, 0.625, 0.6667, 0.625, 0.6667, 0.625, 0.6944, 0.625, 0.6944, 0.75, 0.6667, 0.75, 0.6667, 0.75, 0.6944, 0.75, 0.6944, 0.875, 0.6667, 0.875, 0.6667, 0.875, 0.6944, 0.875, 0.6944, 1.0, 0.6667, 1.0, 0.6667, 0.0, 0.6944, 0.0, 0.6944, 0.125, 0.6667, 0.125, 0.6667, 0.125, 0.6944, 0.125, 0.6944, 0.25, 0.6667, 0.25, 0.6667, 0.25, 0.6944, 0.25, 0.6944, 0.375, 0.6667, 0.375, 0.6667, 0.375, 0.6944, 0.375, 0.6944, 0.5, 0.6667, 0.5, 0.6944, 0.5, 0.7222, 0.5, 0.7222, 0.625, 0.6944, 0.625, 0.6944, 0.625, 0.7222, 0.625, 0.7222, 0.75, 0.6944, 0.75, 0.6944, 0.75, 0.7222, 0.75, 0.7222, 0.875, 0.6944, 0.875, 0.6944, 0.875, 0.7222, 0.875, 0.7222, 1.0, 0.6944, 1.0, 0.6944, 0.0, 0.7222, 0.0, 0.7222, 0.125, 0.6944, 0.125, 0.6944, 0.125, 0.7222, 0.125, 0.7222, 0.25, 0.6944, 0.25, 0.6944, 0.25, 0.7222, 0.25, 0.7222, 0.375, 0.6944, 0.375, 0.6944, 0.375, 0.7222, 0.375, 0.7222, 0.5, 0.6944, 0.5, 0.7222, 0.5, 0.75, 0.5, 0.75, 0.625, 0.7222, 0.625, 0.7222, 0.625, 0.75, 0.625, 0.75, 0.75, 0.7222, 0.75, 0.7222, 0.75, 0.75, 0.75, 0.75, 0.875, 0.7222, 0.875, 0.7222, 0.875, 0.75, 0.875, 0.75, 1.0, 0.7222, 1.0, 0.7222, 0.0, 0.75, 0.0, 0.75, 0.125, 0.7222, 0.125, 0.7222, 0.125, 0.75, 0.125, 0.75, 0.25, 0.7222, 0.25, 0.7222, 0.25, 0.75, 0.25, 0.75, 0.375, 0.7222, 0.375, 0.7222, 0.375, 0.75, 0.375, 0.75, 0.5, 0.7222, 0.5, 0.75, 0.5, 0.7778, 0.5, 0.7778, 0.625, 0.75, 0.625, 0.75, 0.625, 0.7778, 0.625, 0.7778, 0.75, 0.75, 0.75, 0.75, 0.75, 0.7778, 0.75, 0.7778, 0.875, 0.75, 0.875, 0.75, 0.875, 0.7778, 0.875, 0.7778, 1.0, 0.75, 1.0, 0.75, 0.0, 0.7778, 0.0, 0.7778, 0.125, 0.75, 0.125, 0.75, 0.125, 0.7778, 0.125, 0.7778, 0.25, 0.75, 0.25, 0.75, 0.25, 0.7778, 0.25, 0.7778, 0.375, 0.75, 0.375, 0.75, 0.375, 0.7778, 0.375, 0.7778, 0.5, 0.75, 0.5, 0.7778, 0.5, 0.8056, 0.5, 0.8056, 0.625, 0.7778, 0.625, 0.7778, 0.625, 0.8056, 0.625, 0.8056, 0.75, 0.7778, 0.75, 0.7778, 0.75, 0.8056, 0.75, 0.8056, 0.875, 0.7778, 0.875, 0.7778, 0.875, 0.8056, 0.875, 0.8056, 1.0, 0.7778, 1.0, 0.7778, 0.0, 0.8056, 0.0, 0.8056, 0.125, 0.7778, 0.125, 0.7778, 0.125, 0.8056, 0.125, 0.8056, 0.25, 0.7778, 0.25, 0.7778, 0.25, 0.8056, 0.25, 0.8056, 0.375, 0.7778, 0.375, 0.7778, 0.375, 0.8056, 0.375, 0.8056, 0.5, 0.7778, 0.5, 0.8056, 0.5, 0.8333, 0.5, 0.8333, 0.625, 0.8056, 0.625, 0.8056, 0.625, 0.8333, 0.625, 0.8333, 0.75, 0.8056, 0.75, 0.8056, 0.75, 0.8333, 0.75, 0.8333, 0.875, 0.8056, 0.875, 0.8056, 0.875, 0.8333, 0.875, 0.8333, 1.0, 0.8056, 1.0, 0.8056, 0.0, 0.8333, 0.0, 0.8333, 0.125, 0.8056, 0.125, 0.8056, 0.125, 0.8333, 0.125, 0.8333, 0.25, 0.8056, 0.25, 0.8056, 0.25, 0.8333, 0.25, 0.8333, 0.375, 0.8056, 0.375, 0.8056, 0.375, 0.8333, 0.375, 0.8333, 0.5, 0.8056, 0.5, 0.8333, 0.5, 0.8611, 0.5, 0.8611, 0.625, 0.8333, 0.625, 0.8333, 0.625, 0.8611, 0.625, 0.8611, 0.75, 0.8333, 0.75, 0.8333, 0.75, 0.8611, 0.75, 0.8611, 0.875, 0.8333, 0.875, 0.8333, 0.875, 0.8611, 0.875, 0.8611, 1.0, 0.8333, 1.0, 0.8333, 0.0, 0.8611, 0.0, 0.8611, 0.125, 0.8333, 0.125, 0.8333, 0.125, 0.8611, 0.125, 0.8611, 0.25, 0.8333, 0.25, 0.8333, 0.25, 0.8611, 0.25, 0.8611, 0.375, 0.8333, 0.375, 0.8333, 0.375, 0.8611, 0.375, 0.8611, 0.5, 0.8333, 0.5, 0.8611, 0.5, 0.8889, 0.5, 0.8889, 0.625, 0.8611, 0.625, 0.8611, 0.625, 0.8889, 0.625, 0.8889, 0.75, 0.8611, 0.75, 0.8611, 0.75, 0.8889, 0.75, 0.8889, 0.875, 0.8611, 0.875, 0.8611, 0.875, 0.8889, 0.875, 0.8889, 1.0, 0.8611, 1.0, 0.8611, 0.0, 0.8889, 0.0, 0.8889, 0.125, 0.8611, 0.125, 0.8611, 0.125, 0.8889, 0.125, 0.8889, 0.25, 0.8611, 0.25, 0.8611, 0.25, 0.8889, 0.25, 0.8889, 0.375, 0.8611, 0.375, 0.8611, 0.375, 0.8889, 0.375, 0.8889, 0.5, 0.8611, 0.5, 0.8889, 0.5, 0.9167, 0.5, 0.9167, 0.625, 0.8889, 0.625, 0.8889, 0.625, 0.9167, 0.625, 0.9167, 0.75, 0.8889, 0.75, 0.8889, 0.75, 0.9167, 0.75, 0.9167, 0.875, 0.8889, 0.875, 0.8889, 0.875, 0.9167, 0.875, 0.9167, 1.0, 0.8889, 1.0, 0.8889, 0.0, 0.9167, 0.0, 0.9167, 0.125, 0.8889, 0.125, 0.8889, 0.125, 0.9167, 0.125, 0.9167, 0.25, 0.8889, 0.25, 0.8889, 0.25, 0.9167, 0.25, 0.9167, 0.375, 0.8889, 0.375, 0.8889, 0.375, 0.9167, 0.375, 0.9167, 0.5, 0.8889, 0.5, 0.9167, 0.5, 0.9444, 0.5, 0.9444, 0.625, 0.9167, 0.625, 0.9167, 0.625, 0.9444, 0.625, 0.9444, 0.75, 0.9167, 0.75, 0.9167, 0.75, 0.9444, 0.75, 0.9444, 0.875, 0.9167, 0.875, 0.9167, 0.875, 0.9444, 0.875, 0.9444, 1.0, 0.9167, 1.0, 0.9167, 0.0, 0.9444, 0.0, 0.9444, 0.125, 0.9167, 0.125, 0.9167, 0.125, 0.9444, 0.125, 0.9444, 0.25, 0.9167, 0.25, 0.9167, 0.25, 0.9444, 0.25, 0.9444, 0.375, 0.9167, 0.375, 0.9167, 0.375, 0.9444, 0.375, 0.9444, 0.5, 0.9167, 0.5, 0.9444, 0.5, 0.9722, 0.5, 0.9722, 0.625, 0.9444, 0.625, 0.9444, 0.625, 0.9722, 0.625, 0.9722, 0.75, 0.9444, 0.75, 0.9444, 0.75, 0.9722, 0.75, 0.9722, 0.875, 0.9444, 0.875, 0.9444, 0.875, 0.9722, 0.875, 0.9722, 1.0, 0.9444, 1.0, 0.9444, 0.0, 0.9722, 0.0, 0.9722, 0.125, 0.9444, 0.125, 0.9444, 0.125, 0.9722, 0.125, 0.9722, 0.25, 0.9444, 0.25, 0.9444, 0.25, 0.9722, 0.25, 0.9722, 0.375, 0.9444, 0.375, 0.9444, 0.375, 0.9722, 0.375, 0.9722, 0.5, 0.9444, 0.5, 0.9722, 0.5, 1.0, 0.5, 1.0, 0.625, 0.9722, 0.625, 0.9722, 0.625, 1.0, 0.625, 1.0, 0.75, 0.9722, 0.75, 0.9722, 0.75, 1.0, 0.75, 1.0, 0.875, 0.9722, 0.875, 0.9722, 0.875, 1.0, 0.875, 1.0, 1.0, 0.9722, 1.0, 0.9722, 0.0, 1.0, 0.0, 1.0, 0.125, 0.9722, 0.125, 0.9722, 0.125, 1.0, 0.125, 1.0, 0.25, 0.9722, 0.25, 0.9722, 0.25, 1.0, 0.25, 1.0, 0.375, 0.9722, 0.375, 0.9722, 0.375, 1.0, 0.375, 1.0, 0.5, 0.9722, 0.5, 2.22e-16, 0.5, 0.02778, 0.5, 0.02778, 0.625, 2.22e-16, 0.625, 2.22e-16, 0.625, 0.02778, 0.625, 0.02778, 0.75, 2.22e-16, 0.75, 2.22e-16, 0.75, 0.02778, 0.75, 0.02778, 0.875, 2.22e-16, 0.875, 2.22e-16, 0.875, 0.02778, 0.875, 0.02778, 1.0, 2.22e-16, 1.0, 2.22e-16, 0.0, 0.02778, 0.0, 0.02778, 0.125, 2.22e-16, 0.125, 2.22e-16, 0.125, 0.02778, 0.125, 0.02778, 0.25, 2.22e-16, 0.25, 2.22e-16, 0.25, 0.02778, 0.25, 0.02778, 0.375, 2.22e-16, 0.375, 2.22e-16, 0.375, 0.02778, 0.375, 0.02778, 0.5, 2.22e-16, 0.5, 0.02778, 0.5, 0.05556, 0.5, 0.05556, 0.625, 0.02778, 0.625, 0.02778, 0.625, 0.05556, 0.625, 0.05556, 0.75, 0.02778, 0.75, 0.02778, 0.75, 0.05556, 0.75, 0.05556, 0.875, 0.02778, 0.875, 0.02778, 0.875, 0.05556, 0.875, 0.05556, 1.0, 0.02778, 1.0, 0.02778, 0.0, 0.05556, 0.0, 0.05556, 0.125, 0.02778, 0.125, 0.02778, 0.125, 0.05556, 0.125, 0.05556, 0.25, 0.02778, 0.25, 0.02778, 0.25, 0.05556, 0.25, 0.05556, 0.375, 0.02778, 0.375, 0.02778, 0.375, 0.05556, 0.375, 0.05556, 0.5, 0.02778, 0.5, 0.05556, 0.5, 0.08333, 0.5, 0.08333, 0.625, 0.05556, 0.625, 0.05556, 0.625, 0.08333, 0.625, 0.08333, 0.75, 0.05556, 0.75, 0.05556, 0.75, 0.08333, 0.75, 0.08333, 0.875, 0.05556, 0.875, 0.05556, 0.875, 0.08333, 0.875, 0.08333, 1.0, 0.05556, 1.0, 0.05556, 0.0, 0.08333, 0.0, 0.08333, 0.125, 0.05556, 0.125, 0.05556, 0.125, 0.08333, 0.125, 0.08333, 0.25, 0.05556, 0.25, 0.05556, 0.25, 0.08333, 0.25, 0.08333, 0.375, 0.05556, 0.375, 0.05556, 0.375, 0.08333, 0.375, 0.08333, 0.5, 0.05556, 0.5, 0.08333, 0.5, 0.1111, 0.5, 0.1111, 0.625, 0.08333, 0.625, 0.08333, 0.625, 0.1111, 0.625, 0.1111, 0.75, 0.08333, 0.75, 0.08333, 0.75, 0.1111, 0.75, 0.1111, 0.875, 0.08333, 0.875, 0.08333, 0.875, 0.1111, 0.875, 0.1111, 1.0, 0.08333, 1.0, 0.08333, 0.0, 0.1111, 0.0, 0.1111, 0.125, 0.08333, 0.125, 0.08333, 0.125, 0.1111, 0.125, 0.1111, 0.25, 0.08333, 0.25, 0.08333, 0.25, 0.1111, 0.25, 0.1111, 0.375, 0.08333, 0.375, 0.08333, 0.375, 0.1111, 0.375, 0.1111, 0.5, 0.08333, 0.5, 0.1111, 0.5, 0.1389, 0.5, 0.1389, 0.625, 0.1111, 0.625, 0.1111, 0.625, 0.1389, 0.625, 0.1389, 0.75, 0.1111, 0.75, 0.1111, 0.75, 0.1389, 0.75, 0.1389, 0.875, 0.1111, 0.875, 0.1111, 0.875, 0.1389, 0.875, 0.1389, 1.0, 0.1111, 1.0, 0.1111, 0.0, 0.1389, 0.0, 0.1389, 0.125, 0.1111, 0.125, 0.1111, 0.125, 0.1389, 0.125, 0.1389, 0.25, 0.1111, 0.25, 0.1111, 0.25, 0.1389, 0.25, 0.1389, 0.375, 0.1111, 0.375, 0.1111, 0.375, 0.1389, 0.375, 0.1389, 0.5, 0.1111, 0.5, 0.1389, 0.5, 0.1667, 0.5, 0.1667, 0.625, 0.1389, 0.625, 0.1389, 0.625, 0.1667, 0.625, 0.1667, 0.75, 0.1389, 0.75, 0.1389, 0.75, 0.1667, 0.75, 0.1667, 0.875, 0.1389, 0.875, 0.1389, 0.875, 0.1667, 0.875, 0.1667, 1.0, 0.1389, 1.0, 0.1389, 0.0, 0.1667, 0.0, 0.1667, 0.125, 0.1389, 0.125, 0.1389, 0.125, 0.1667, 0.125, 0.1667, 0.25, 0.1389, 0.25, 0.1389, 0.25, 0.1667, 0.25, 0.1667, 0.375, 0.1389, 0.375, 0.1389, 0.375, 0.1667, 0.375, 0.1667, 0.5, 0.1389, 0.5, 0.1667, 0.5, 0.1944, 0.5, 0.1944, 0.625, 0.1667, 0.625, 0.1667, 0.625, 0.1944, 0.625, 0.1944, 0.75, 0.1667, 0.75, 0.1667, 0.75, 0.1944, 0.75, 0.1944, 0.875, 0.1667, 0.875, 0.1667, 0.875, 0.1944, 0.875, 0.1944, 1.0, 0.1667, 1.0, 0.1667, 0.0, 0.1944, 0.0, 0.1944, 0.125, 0.1667, 0.125, 0.1667, 0.125, 0.1944, 0.125, 0.1944, 0.25, 0.1667, 0.25, 0.1667, 0.25, 0.1944, 0.25, 0.1944, 0.375, 0.1667, 0.375, 0.1667, 0.375, 0.1944, 0.375, 0.1944, 0.5, 0.1667, 0.5, 0.1944, 0.5, 0.2222, 0.5, 0.2222, 0.625, 0.1944, 0.625, 0.1944, 0.625, 0.2222, 0.625, 0.2222, 0.75, 0.1944, 0.75, 0.1944, 0.75, 0.2222, 0.75, 0.2222, 0.875, 0.1944, 0.875, 0.1944, 0.875, 0.2222, 0.875, 0.2222, 1.0, 0.1944, 1.0, 0.1944, 0.0, 0.2222, 0.0, 0.2222, 0.125, 0.1944, 0.125, 0.1944, 0.125, 0.2222, 0.125, 0.2222, 0.25, 0.1944, 0.25, 0.1944, 0.25, 0.2222, 0.25, 0.2222, 0.375, 0.1944, 0.375, 0.1944, 0.375, 0.2222, 0.375, 0.2222, 0.5, 0.1944, 0.5, 0.2222, 0.5, 0.25, 0.5, 0.25, 0.625, 0.2222, 0.625, 0.2222, 0.625, 0.25, 0.625, 0.25, 0.75, 0.2222, 0.75, 0.2222, 0.75, 0.25, 0.75, 0.25, 0.875, 0.2222, 0.875, 0.2222, 0.875, 0.25, 0.875, 0.25, 1.0, 0.2222, 1.0, 0.2222, 0.0, 0.25, 0.0, 0.25, 0.125, 0.2222, 0.125, 0.2222, 0.125, 0.25, 0.125, 0.25, 0.25, 0.2222, 0.25, 0.2222, 0.25, 0.25, 0.25, 0.25, 0.375, 0.2222, 0.375, 0.2222, 0.375, 0.25, 0.375, 0.25, 0.5, 0.2222, 0.5, 0.25, 0.5, 0.2778, 0.5, 0.2778, 0.625, 0.25, 0.625, 0.25, 0.625, 0.2778, 0.625, 0.2778, 0.75, 0.25, 0.75, 0.25, 0.75, 0.2778, 0.75, 0.2778, 0.875, 0.25, 0.875, 0.25, 0.875, 0.2778, 0.875, 0.2778, 1.0, 0.25, 1.0, 0.25, 0.0, 0.2778, 0.0, 0.2778, 0.125, 0.25, 0.125, 0.25, 0.125, 0.2778, 0.125, 0.2778, 0.25, 0.25, 0.25, 0.25, 0.25, 0.2778, 0.25, 0.2778, 0.375, 0.25, 0.375, 0.25, 0.375, 0.2778, 0.375, 0.2778, 0.5, 0.25, 0.5, 0.2778, 0.5, 0.3056, 0.5, 0.3056, 0.625, 0.2778, 0.625, 0.2778, 0.625, 0.3056, 0.625, 0.3056, 0.75, 0.2778, 0.75, 0.2778, 0.75, 0.3056, 0.75, 0.3056, 0.875, 0.2778, 0.875, 0.2778, 0.875, 0.3056, 0.875, 0.3056, 1.0, 0.2778, 1.0, 0.2778, 0.0, 0.3056, 0.0, 0.3056, 0.125, 0.2778, 0.125, 0.2778, 0.125, 0.3056, 0.125, 0.3056, 0.25, 0.2778, 0.25, 0.2778, 0.25, 0.3056, 0.25, 0.3056, 0.375, 0.2778, 0.375, 0.2778, 0.375, 0.3056, 0.375, 0.3056, 0.5, 0.2778, 0.5, 0.3056, 0.5, 0.3333, 0.5, 0.3333, 0.625, 0.3056, 0.625, 0.3056, 0.625, 0.3333, 0.625, 0.3333, 0.75, 0.3056, 0.75, 0.3056, 0.75, 0.3333, 0.75, 0.3333, 0.875, 0.3056, 0.875, 0.3056, 0.875, 0.3333, 0.875, 0.3333, 1.0, 0.3056, 1.0, 0.3056, 0.0, 0.3333, 0.0, 0.3333, 0.125, 0.3056, 0.125, 0.3056, 0.125, 0.3333, 0.125, 0.3333, 0.25, 0.3056, 0.25, 0.3056, 0.25, 0.3333, 0.25, 0.3333, 0.375, 0.3056, 0.375, 0.3056, 0.375, 0.3333, 0.375, 0.3333, 0.5, 0.3056, 0.5, 0.3333, 0.5, 0.3611, 0.5, 0.3611, 0.625, 0.3333, 0.625, 0.3333, 0.625, 0.3611, 0.625, 0.3611, 0.75, 0.3333, 0.75, 0.3333, 0.75, 0.3611, 0.75, 0.3611, 0.875, 0.3333, 0.875, 0.3333, 0.875, 0.3611, 0.875, 0.3611, 1.0, 0.3333, 1.0, 0.3333, 0.0, 0.3611, 0.0, 0.3611, 0.125, 0.3333, 0.125, 0.3333, 0.125, 0.3611, 0.125, 0.3611, 0.25, 0.3333, 0.25, 0.3333, 0.25, 0.3611, 0.25, 0.3611, 0.375, 0.3333, 0.375, 0.3333, 0.375, 0.3611, 0.375, 0.3611, 0.5, 0.3333, 0.5, 0.3611, 0.5, 0.3889, 0.5, 0.3889, 0.625, 0.3611, 0.625, 0.3611, 0.625, 0.3889, 0.625, 0.3889, 0.75, 0.3611, 0.75, 0.3611, 0.75, 0.3889, 0.75, 0.3889, 0.875, 0.3611, 0.875, 0.3611, 0.875, 0.3889, 0.875, 0.3889, 1.0, 0.3611, 1.0, 0.3611, 0.0, 0.3889, 0.0, 0.3889, 0.125, 0.3611, 0.125, 0.3611, 0.125, 0.3889, 0.125, 0.3889, 0.25, 0.3611, 0.25, 0.3611, 0.25, 0.3889, 0.25, 0.3889, 0.375, 0.3611, 0.375, 0.3611, 0.375, 0.3889, 0.375, 0.3889, 0.5, 0.3611, 0.5, 0.3889, 0.5, 0.4167, 0.5, 0.4167, 0.625, 0.3889, 0.625, 0.3889, 0.625, 0.4167, 0.625, 0.4167, 0.75, 0.3889, 0.75, 0.3889, 0.75, 0.4167, 0.75, 0.4167, 0.875, 0.3889, 0.875, 0.3889, 0.875, 0.4167, 0.875, 0.4167, 1.0, 0.3889, 1.0, 0.3889, 0.0, 0.4167, 0.0, 0.4167, 0.125, 0.3889, 0.125, 0.3889, 0.125, 0.4167, 0.125, 0.4167, 0.25, 0.3889, 0.25, 0.3889, 0.25, 0.4167, 0.25, 0.4167, 0.375, 0.3889, 0.375, 0.3889, 0.375, 0.4167, 0.375, 0.4167, 0.5, 0.3889, 0.5, 0.4167, 0.5, 0.4444, 0.5, 0.4444, 0.625, 0.4167, 0.625, 0.4167, 0.625, 0.4444, 0.625, 0.4444, 0.75, 0.4167, 0.75, 0.4167, 0.75, 0.4444, 0.75, 0.4444, 0.875, 0.4167, 0.875, 0.4167, 0.875, 0.4444, 0.875, 0.4444, 1.0, 0.4167, 1.0, 0.4167, 0.0, 0.4444, 0.0, 0.4444, 0.125, 0.4167, 0.125, 0.4167, 0.125, 0.4444, 0.125, 0.4444, 0.25, 0.4167, 0.25, 0.4167, 0.25, 0.4444, 0.25, 0.4444, 0.375, 0.4167, 0.375, 0.4167, 0.375, 0.4444, 0.375, 0.4444, 0.5, 0.4167, 0.5, 0.4444, 0.5, 0.4722, 0.5, 0.4722, 0.625, 0.4444, 0.625, 0.4444, 0.625, 0.4722, 0.625, 0.4722, 0.75, 0.4444, 0.75, 0.4444, 0.75, 0.4722, 0.75, 0.4722, 0.875, 0.4444, 0.875, 0.4444, 0.875, 0.4722, 0.875, 0.4722, 1.0, 0.4444, 1.0, 0.4444, 0.0, 0.4722, 0.0, 0.4722, 0.125, 0.4444, 0.125, 0.4444, 0.125, 0.4722, 0.125, 0.4722, 0.25, 0.4444, 0.25, 0.4444, 0.25, 0.4722, 0.25, 0.4722, 0.375, 0.4444, 0.375, 0.4444, 0.375, 0.4722, 0.375, 0.4722, 0.5, 0.4444, 0.5, 0.4722, 0.5, 0.5, 0.5, 0.5, 0.625, 0.4722, 0.625, 0.4722, 0.625, 0.5, 0.625, 0.5, 0.75, 0.4722, 0.75, 0.4722, 0.75, 0.5, 0.75, 0.5, 0.875, 0.4722, 0.875, 0.4722, 0.875, 0.5, 0.875, 0.5, 1.0, 0.4722, 1.0, 0.4722, 0.0, 0.5, 0.0, 0.5, 0.125, 0.4722, 0.125, 0.4722, 0.125, 0.5, 0.125, 0.5, 0.25, 0.4722, 0.25, 0.4722, 0.25, 0.5, 0.25, 0.5, 0.375, 0.4722, 0.375, 0.4722, 0.375, 0.5, 0.375, 0.5, 0.5, 0.4722, 0.5])
me_doghouse_bowl_rim_mesh_001.materials.append(mat_material_doghouse_warmtrim)
me_doghouse_bowl_rim_mesh_001.update()
me_doghouse_bowl_water_mesh = bpy.data.meshes.new('DogHouse_Bowl_Water_Mesh')
me_doghouse_bowl_water_mesh.from_pydata([(0.0, 0.0, 0.107), (0.087, 0.0, 0.107), (0.08568, 0.01441, 0.107), (0.08175, 0.02839, 0.107), (0.07534, 0.0415, 0.107), (0.06665, 0.05335, 0.107), (0.05592, 0.06358, 0.107), (0.0435, 0.07188, 0.107), (0.02976, 0.07799, 0.107), (0.01511, 0.08174, 0.107), (5.327e-18, 0.083, 0.107), (-0.01511, 0.08174, 0.107), (-0.02976, 0.07799, 0.107), (-0.0435, 0.07188, 0.107), (-0.05592, 0.06358, 0.107), (-0.06665, 0.05335, 0.107), (-0.07534, 0.0415, 0.107), (-0.08175, 0.02839, 0.107), (-0.08568, 0.01441, 0.107), (-0.087, 1.016e-17, 0.107), (-0.08568, -0.01441, 0.107), (-0.08175, -0.02839, 0.107), (-0.07534, -0.0415, 0.107), (-0.06665, -0.05335, 0.107), (-0.05592, -0.06358, 0.107), (-0.0435, -0.07188, 0.107), (-0.02976, -0.07799, 0.107), (-0.01511, -0.08174, 0.107), (-1.598e-17, -0.083, 0.107), (0.01511, -0.08174, 0.107), (0.02976, -0.07799, 0.107), (0.0435, -0.07188, 0.107), (0.05592, -0.06358, 0.107), (0.06665, -0.05335, 0.107), (0.07534, -0.0415, 0.107), (0.08175, -0.02839, 0.107), (0.08568, -0.01441, 0.107)], [], [(0, 1, 2, 3, 4, 5, 6, 7, 8, 9, 10, 11, 12, 13, 14, 15, 16, 17, 18, 19, 20, 21, 22, 23, 24, 25, 26, 27, 28, 29, 30, 31, 32, 33, 34, 35, 36)])
me_doghouse_bowl_water_mesh.materials.append(mat_material_water)
me_doghouse_bowl_water_mesh.update()

# ---- objects
ob_doghouse_root = bpy.data.objects.new('DogHouse_Root', None)
ob_doghouse_walls = bpy.data.objects.new('DogHouse_Walls', me_doghouse_walls_mesh)
ob_doghouse_backshadow = bpy.data.objects.new('DogHouse_BackShadow', me_doghouse_backshadow_mesh)
ob_doghouse_door = bpy.data.objects.new('DogHouse_Door', me_doghouse_door_mesh)
ob_doghouse_doortop = bpy.data.objects.new('DogHouse_DoorTop', me_doghouse_doortop_mesh)
ob_doghouse_threshold = bpy.data.objects.new('DogHouse_Threshold', me_doghouse_threshold_mesh)
ob_doghouse_trim_left = bpy.data.objects.new('DogHouse_Trim_Left', me_doghouse_trim_left_mesh)
ob_doghouse_trim_right = bpy.data.objects.new('DogHouse_Trim_Right', me_doghouse_trim_right_mesh)
ob_doghouse_roof_left = bpy.data.objects.new('DogHouse_Roof_Left', me_doghouse_roof_left_mesh)
ob_doghouse_roof_right = bpy.data.objects.new('DogHouse_Roof_Right', me_doghouse_roof_right_mesh)
ob_doghouse_ridgecap = bpy.data.objects.new('DogHouse_RidgeCap', me_doghouse_ridgecap_mesh)
ob_doghouse_nameplate = bpy.data.objects.new('DogHouse_NamePlate', me_doghouse_nameplate_mesh)
ob_doghouse_bowl = bpy.data.objects.new('DogHouse_Bowl', me_doghouse_bowl_mesh_001)
ob_doghouse_bowl_rim = bpy.data.objects.new('DogHouse_Bowl_Rim', me_doghouse_bowl_rim_mesh_001)
ob_doghouse_bowl_water = bpy.data.objects.new('DogHouse_Bowl_Water', me_doghouse_bowl_water_mesh)

# ---- transforms, parenting, visibility, modifiers, constraints
ob_doghouse_root.location = (0.0, 0.0, 0.0)
ob_doghouse_root.empty_display_size = 0.2
ob_doghouse_walls.parent = ob_doghouse_root
ob_doghouse_walls.location = (0.0, 0.0, 0.31)
_m = ob_doghouse_walls.modifiers.new('DogHouse_Walls_SoftBevel', 'BEVEL')
_m.width = 0.035
_m.width_pct = 0.035
_m = ob_doghouse_walls.modifiers.new('DogHouse_Walls_WeightedNormals', 'WEIGHTED_NORMAL')
ob_doghouse_backshadow.parent = ob_doghouse_root
ob_doghouse_backshadow.location = (0.0, -0.355, 0.32)
_m = ob_doghouse_backshadow.modifiers.new('DogHouse_BackShadow_SoftBevel', 'BEVEL')
_m.width = 0.014
_m.width_pct = 0.014
_m = ob_doghouse_backshadow.modifiers.new('DogHouse_BackShadow_WeightedNormals', 'WEIGHTED_NORMAL')
ob_doghouse_door.parent = ob_doghouse_root
ob_doghouse_door.location = (0.0, 0.365, 0.22)
_m = ob_doghouse_door.modifiers.new('DogHouse_Door_SoftBevel', 'BEVEL')
_m.width = 0.055
_m.width_pct = 0.055
_m = ob_doghouse_door.modifiers.new('DogHouse_Door_WeightedNormals', 'WEIGHTED_NORMAL')
ob_doghouse_doortop.parent = ob_doghouse_root
ob_doghouse_doortop.location = (0.0, 0.37, 0.41)
_m = ob_doghouse_doortop.modifiers.new('DogHouse_DoorTop_SoftBevel', 'BEVEL')
_m.width = 0.06
_m.width_pct = 0.06
_m = ob_doghouse_doortop.modifiers.new('DogHouse_DoorTop_WeightedNormals', 'WEIGHTED_NORMAL')
ob_doghouse_threshold.parent = ob_doghouse_root
ob_doghouse_threshold.location = (0.0, 0.41, 0.055)
_m = ob_doghouse_threshold.modifiers.new('DogHouse_Threshold_SoftBevel', 'BEVEL')
_m.width = 0.016
_m.width_pct = 0.016
_m = ob_doghouse_threshold.modifiers.new('DogHouse_Threshold_WeightedNormals', 'WEIGHTED_NORMAL')
ob_doghouse_trim_left.parent = ob_doghouse_root
ob_doghouse_trim_left.location = (-0.42, 0.37, 0.31)
_m = ob_doghouse_trim_left.modifiers.new('DogHouse_Trim_Left_SoftBevel', 'BEVEL')
_m.width = 0.012
_m.width_pct = 0.012
_m = ob_doghouse_trim_left.modifiers.new('DogHouse_Trim_Left_WeightedNormals', 'WEIGHTED_NORMAL')
ob_doghouse_trim_right.parent = ob_doghouse_root
ob_doghouse_trim_right.location = (0.42, 0.37, 0.31)
_m = ob_doghouse_trim_right.modifiers.new('DogHouse_Trim_Right_SoftBevel', 'BEVEL')
_m.width = 0.012
_m.width_pct = 0.012
_m = ob_doghouse_trim_right.modifiers.new('DogHouse_Trim_Right_WeightedNormals', 'WEIGHTED_NORMAL')
ob_doghouse_roof_left.parent = ob_doghouse_root
ob_doghouse_roof_left.location = (-0.24, 0.0, 0.69)
ob_doghouse_roof_left.rotation_euler = (0.0, -0.48, 0.0)
_m = ob_doghouse_roof_left.modifiers.new('DogHouse_Roof_Left_SoftBevel', 'BEVEL')
_m.width = 0.018
_m.width_pct = 0.018
_m = ob_doghouse_roof_left.modifiers.new('DogHouse_Roof_Left_WeightedNormals', 'WEIGHTED_NORMAL')
ob_doghouse_roof_right.parent = ob_doghouse_root
ob_doghouse_roof_right.location = (0.24, 0.0, 0.69)
ob_doghouse_roof_right.rotation_euler = (0.0, 0.48, 0.0)
_m = ob_doghouse_roof_right.modifiers.new('DogHouse_Roof_Right_SoftBevel', 'BEVEL')
_m.width = 0.018
_m.width_pct = 0.018
_m = ob_doghouse_roof_right.modifiers.new('DogHouse_Roof_Right_WeightedNormals', 'WEIGHTED_NORMAL')
ob_doghouse_ridgecap.parent = ob_doghouse_root
ob_doghouse_ridgecap.location = (0.0, 0.0, 0.835)
_m = ob_doghouse_ridgecap.modifiers.new('DogHouse_RidgeCap_SoftBevel', 'BEVEL')
_m.width = 0.018
_m.width_pct = 0.018
_m = ob_doghouse_ridgecap.modifiers.new('DogHouse_RidgeCap_WeightedNormals', 'WEIGHTED_NORMAL')
ob_doghouse_nameplate.parent = ob_doghouse_root
ob_doghouse_nameplate.location = (0.0, 0.405, 0.56)
_m = ob_doghouse_nameplate.modifiers.new('DogHouse_NamePlate_SoftBevel', 'BEVEL')
_m.width = 0.012
_m.width_pct = 0.012
_m = ob_doghouse_nameplate.modifiers.new('DogHouse_NamePlate_WeightedNormals', 'WEIGHTED_NORMAL')
ob_doghouse_bowl.location = (0.66, 0.5, 0.0)
_m = ob_doghouse_bowl.modifiers.new('Soft rim bevel', 'BEVEL')
_m.width = 0.006
_m.width_pct = 0.006
_m = ob_doghouse_bowl.modifiers.new('Weighted normals', 'WEIGHTED_NORMAL')
ob_doghouse_bowl_rim.location = (0.66, 0.5, 0.12)
ob_doghouse_bowl_rim.scale = (1.0, 0.96, 1.0)
_m = ob_doghouse_bowl_rim.modifiers.new('Weighted normals', 'WEIGHTED_NORMAL')
ob_doghouse_bowl_water.location = (0.66, 0.5, 0.0)

# ---- collection membership
scene.collection.objects.link(ob_doghouse_root)
scene.collection.objects.link(ob_doghouse_walls)
scene.collection.objects.link(ob_doghouse_backshadow)
scene.collection.objects.link(ob_doghouse_door)
scene.collection.objects.link(ob_doghouse_doortop)
scene.collection.objects.link(ob_doghouse_threshold)
scene.collection.objects.link(ob_doghouse_trim_left)
scene.collection.objects.link(ob_doghouse_trim_right)
scene.collection.objects.link(ob_doghouse_roof_left)
scene.collection.objects.link(ob_doghouse_roof_right)
scene.collection.objects.link(ob_doghouse_ridgecap)
scene.collection.objects.link(ob_doghouse_nameplate)
scene.collection.objects.link(ob_doghouse_bowl)
scene.collection.objects.link(ob_doghouse_bowl_rim)
scene.collection.objects.link(ob_doghouse_bowl_water)

# ---- scene / render settings (as saved in the file)
scene.frame_start = 1; scene.frame_end = 68; scene.frame_set(1)
scene.render.engine = 'BLENDER_EEVEE_NEXT'
scene.render.bake_bias = 0.0
scene.render.bake_samples = 0
scene.cycles.sampling_pattern = 'TABULATED_SOBOL'
scene.eevee.use_volume_custom_range = False
bpy.context.view_layer.update()

# ---- added for rendering (the .blend has no active camera and no usable light): camera, sun + grey world if the file has none
cam_auto = bpy.data.cameras.new('AutoCamera')
cam_auto.lens = 50.0
cam_auto.sensor_width = 36.0
cam_auto.clip_end = 1000.0
ob_auto_camera = bpy.data.objects.new('AutoCamera', cam_auto)
scene.collection.objects.link(ob_auto_camera)
ob_auto_camera.location = (1.93346, -2.05684, 1.87789)
ob_auto_camera.rotation_euler = (1.09748, -7.21219e-08, 0.694738)
scene.camera = ob_auto_camera
light_auto_sun = bpy.data.lights.new('AutoSun', 'SUN')
light_auto_sun.energy = 3.0
light_auto_sun.angle = 0.0523599
ob_auto_sun = bpy.data.objects.new('AutoSun', light_auto_sun)
scene.collection.objects.link(ob_auto_sun)
ob_auto_sun.rotation_euler = (0.872665, 0.174533, 0.523599)
if scene.world is None:
    world_auto = bpy.data.worlds.new('AutoWorld')
    world_auto.color = (0.3, 0.3, 0.3)
    scene.world = world_auto
bpy.context.view_layer.update()
